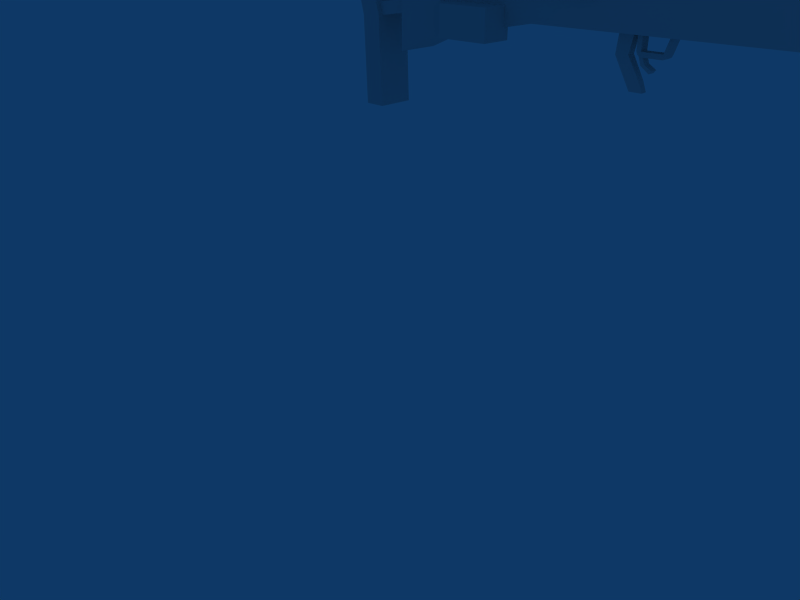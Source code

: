 # Source: SaberCat.blend  (saved by Blender 2.41.0; exported with 4.5.12 LTS)
import bpy
from mathutils import Matrix  # noqa: F401  (used for matrix-valued properties, if any)

bpy.ops.wm.read_factory_settings(use_empty=True)
scene = bpy.context.scene
scene.name = 'Scene'

# ---- collections
col_collection_1 = bpy.data.collections.new('Collection 1'); scene.collection.children.link(col_collection_1)

# ---- world
world_world = bpy.data.worlds.new('World'); scene.world = world_world
world_world.color = (0.05656, 0.2208, 0.4)
world_world.use_sun_shadow = False
world_world.sun_shadow_jitter_overblur = 0.0
world_world.cycles.sampling_method = 'MANUAL'
world_world.cycles.sample_map_resolution = 256

# ---- cameras
cam_camera = bpy.data.cameras.new('Camera')
cam_camera.passepartout_alpha = 0.2
cam_camera.clip_end = 100.0
cam_camera.lens = 35.0
cam_camera.ortho_scale = 7.314
cam_camera.show_passepartout = False
cam_camera.show_safe_areas = True
cam_camera.dof.focus_distance = 0.0
cam_camera.dof.aperture_fstop = 128.0

# ---- lights
light_spot = bpy.data.lights.new('Spot', 'POINT')
light_spot.transmission_factor = 0.0
light_spot.cutoff_distance = 30.0
light_spot.energy = 100.0
light_spot.shadow_buffer_clip_start = 1.001
light_spot.shadow_soft_size = 1.0
light_spot.shadow_maximum_resolution = 0.006
light_spot.use_absolute_resolution = True
light_spot.cycles.use_multiple_importance_sampling = False

# ---- meshes
me_cube_012 = bpy.data.meshes.new('Cube.012')
me_cube_012.from_pydata([(0.1476, 0.4637, -1.0), (0.1476, -0.4637, -1.0), (-0.1476, -0.4637, -1.0), (-0.1476, 0.4637, -1.0), (0.1476, 0.4637, 1.0), (0.1476, -0.4637, 1.0), (-0.1476, -0.4637, 1.0), (-0.1476, 0.4637, 1.0)], [], [(0, 1, 2, 3), (4, 7, 6, 5), (0, 4, 5, 1), (1, 5, 6, 2), (2, 6, 7, 3), (4, 0, 3, 7)])
me_cube_012.use_remesh_preserve_volume = False
me_cube_012.use_remesh_preserve_attributes = False
me_cube_012.use_mirror_vertex_groups = False
me_cube_012.update()
me_cube_011 = bpy.data.meshes.new('Cube.011')
me_cube_011.from_pydata([(-0.03244, 0.3295, -0.1472), (-0.03244, -0.0121, -0.1472), (-0.1632, -0.0121, -0.1472), (-0.1632, 0.3295, -0.1472), (-0.03244, 0.3295, 0.1472), (-0.03244, -0.0121, 0.1472), (-0.1632, -0.0121, 0.1472), (-0.1632, 0.3295, 0.1472), (0.0505, -0.3295, 0.1472), (0.1632, -0.2632, 0.1472), (0.0505, -0.3295, -0.1472), (0.1632, -0.2632, -0.1472)], [], [(0, 1, 2, 3), (4, 7, 6, 5), (0, 4, 5, 1), (2, 6, 7, 3), (4, 0, 3, 7), (6, 2, 10, 8), (1, 5, 9, 11), (5, 6, 8, 9), (2, 1, 11, 10), (11, 9, 8, 10)])
me_cube_011.use_remesh_preserve_volume = False
me_cube_011.use_remesh_preserve_attributes = False
me_cube_011.use_mirror_vertex_groups = False
me_cube_011.update()
me_cylinder_003 = bpy.data.meshes.new('Cylinder.003')
me_cylinder_003.from_pydata([(-1.864, 0.2965, -0.1712), (-1.864, 0.3858, -0.2082), (-1.864, 0.4752, -0.1712), (-1.864, 0.5122, -0.0818), (-1.864, 0.4752, 0.007557), (-1.864, 0.3858, 0.04457), (-1.864, 0.2965, 0.007557), (-1.864, 0.2595, -0.0818), (-2.813, 0.1463, -0.08935), (-2.813, 0.2357, -0.1264), (-2.813, 0.3251, -0.08935), (-2.813, 0.3621, 8.023e-06), (-2.813, 0.3251, 0.08936), (-2.813, 0.2357, 0.1264), (-2.813, 0.1463, 0.08936), (-2.813, 0.1093, 7.836e-06), (-2.813, 0.2357, 8.011e-06), (-0.75, -0.1147, -0.2788), (-0.75, -0.07772, -0.1894), (-0.75, 0.01163, -0.1524), (-0.75, 0.101, -0.1894), (-0.75, 0.138, -0.2788), (-0.75, 0.101, -0.3681), (-0.75, 0.01163, -0.4051), (-0.75, -0.07772, -0.3681), (-0.03894, -0.07772, -0.08935), (-0.03894, 0.01163, -0.1264), (-0.03894, 0.101, -0.08935), (-0.03894, 0.138, 1.899e-06), (-0.03894, 0.101, 0.08936), (-0.03894, 0.01163, 0.1264), (-0.03894, -0.07772, 0.08936), (-0.03894, -0.1147, 1.907e-06), (0.389, -0.1595, 0.1934), (0.389, -0.1225, 0.2827), (0.389, -0.03316, 0.3198), (0.389, 0.0562, 0.2827), (0.389, 0.09321, 0.1934), (0.389, 0.0562, 0.104), (0.389, -0.03316, 0.06703), (0.389, -0.1225, 0.104), (1.541, -0.1178, 0.142), (1.541, -0.0284, 0.105), (1.541, 0.06095, 0.142), (1.541, 0.09796, 0.2314), (1.541, 0.06095, 0.3207), (1.541, -0.0284, 0.3577), (1.541, -0.1178, 0.3207), (1.541, -0.1548, 0.2314), (2.157, -0.1092, -5.846e-06), (2.157, -0.07223, 0.08935), (2.157, 0.01712, 0.1264), (2.157, 0.1065, 0.08935), (2.157, 0.1435, -5.854e-06), (2.157, 0.1065, -0.08936), (2.157, 0.01712, -0.1264), (2.157, -0.07223, -0.08936), (2.813, -0.07223, -0.08936), (2.813, 0.01713, -0.1264), (2.813, 0.1065, -0.08936), (2.813, 0.1435, -7.966e-06), (2.813, 0.1065, 0.08935), (2.813, 0.01713, 0.1264), (2.813, -0.07223, 0.08935), (2.813, -0.1092, -7.958e-06), (2.813, 0.01713, -7.986e-06)], [], [(16, 9, 8), (16, 10, 9), (16, 11, 10), (16, 12, 11), (16, 13, 12), (16, 14, 13), (16, 15, 14), (16, 8, 15), (0, 8, 9, 1), (1, 9, 10, 2), (2, 10, 11, 3), (3, 11, 12, 4), (4, 12, 13, 5), (5, 13, 14, 6), (6, 14, 15, 7), (8, 0, 7, 15), (7, 0, 24, 17), (6, 7, 17, 18), (5, 6, 18, 19), (4, 5, 19, 20), (3, 4, 20, 21), (2, 3, 21, 22), (1, 2, 22, 23), (0, 1, 23, 24), (24, 23, 26, 25), (23, 22, 27, 26), (22, 21, 28, 27), (21, 20, 29, 28), (20, 19, 30, 29), (19, 18, 31, 30), (18, 17, 32, 31), (17, 24, 25, 32), (32, 25, 40, 33), (31, 32, 33, 34), (30, 31, 34, 35), (29, 30, 35, 36), (28, 29, 36, 37), (27, 28, 37, 38), (26, 27, 38, 39), (25, 26, 39, 40), (40, 39, 42, 41), (39, 38, 43, 42), (38, 37, 44, 43), (37, 36, 45, 44), (36, 35, 46, 45), (35, 34, 47, 46), (34, 33, 48, 47), (33, 40, 41, 48), (48, 41, 56, 49), (47, 48, 49, 50), (46, 47, 50, 51), (45, 46, 51, 52), (44, 45, 52, 53), (43, 44, 53, 54), (42, 43, 54, 55), (41, 42, 55, 56), (56, 55, 58, 57), (55, 54, 59, 58), (54, 53, 60, 59), (53, 52, 61, 60), (52, 51, 62, 61), (51, 50, 63, 62), (50, 49, 64, 63), (49, 56, 57, 64), (65, 57, 58), (65, 58, 59), (65, 59, 60), (65, 60, 61), (65, 61, 62), (65, 62, 63), (65, 63, 64), (64, 57, 65)])
me_cylinder_003.use_remesh_preserve_volume = False
me_cylinder_003.use_remesh_preserve_attributes = False
me_cylinder_003.use_mirror_vertex_groups = False
me_cylinder_003.update()
me_cube_010 = bpy.data.meshes.new('Cube.010')
me_cube_010.from_pydata([(0.9891, 0.2774, -0.07116), (0.8121, -0.2774, -0.07116), (-0.9891, -0.2737, -0.07116), (0.9891, 0.2774, 0.07116), (0.8121, -0.2774, 0.07116), (-0.9891, -0.2737, 0.07116)], [], [(0, 1, 2), (3, 5, 4), (0, 3, 4, 1), (1, 4, 5, 2), (3, 0, 2, 5)])
me_cube_010.use_remesh_preserve_volume = False
me_cube_010.use_remesh_preserve_attributes = False
me_cube_010.use_mirror_vertex_groups = False
me_cube_010.update()
me_cylinder_002 = bpy.data.meshes.new('Cylinder.002')
me_cylinder_002.from_pydata([(6.293, 0.9801, 0.5244), (6.293, 0.8615, 0.7264), (6.293, 0.662, 0.7417), (6.293, 0.4328, 0.5965), (6.293, 0.225, 0.3889), (6.293, 0.1072, 0.1871), (6.293, 0.0713, 3.84e-07), (6.293, 0.1072, -0.1871), (6.293, 0.225, -0.3889), (6.293, 0.4328, -0.5965), (6.293, 0.662, -0.7417), (6.293, 0.8615, -0.7264), (6.293, 0.9801, -0.5244), (6.293, 1.009, -0.2471), (6.293, 1.015, 7.164e-07), (6.293, 1.009, 0.2471), (-6.293, 0.9801, 0.5244), (-6.293, 0.8615, 0.7264), (-6.293, 0.662, 0.7417), (-6.293, 0.4328, 0.5965), (-6.293, 0.225, 0.3889), (-6.293, 0.1072, 0.1871), (-6.293, 0.0713, -6.273e-07), (-6.293, 0.1072, -0.1871), (-6.293, 0.225, -0.3889), (-6.293, 0.4328, -0.5965), (-6.293, 0.662, -0.7417), (-6.293, 0.8615, -0.7264), (-6.293, 0.9801, -0.5244), (-6.293, 1.009, -0.2471), (-6.293, 1.015, 2.09e-06), (-6.293, 1.009, 0.2471), (6.293, 0.5435, 3.126e-07), (-6.293, 0.5435, 2.768e-07), (5.789, 0.8214, 0.8748), (5.213, 0.7744, 1.099), (2.81, 0.6893, 1.269), (-2.81, 0.6893, 1.269), (-5.213, 0.7744, 1.099), (-5.789, 0.8214, 0.8748), (5.789, 0.9642, 0.6316), (5.213, 0.9538, 0.7934), (2.81, 0.9458, 1.135), (-2.81, 0.9458, 1.135), (-5.213, 0.9538, 0.7934), (-5.789, 0.9642, 0.6316), (5.789, 0.5812, 0.8932), (5.213, 0.4726, 1.122), (2.81, 0.2576, 1.296), (-2.81, 0.2576, 1.296), (-5.213, 0.4726, 1.122), (-5.789, 0.5812, 0.8932), (5.789, 0.3051, 0.7184), (5.213, 0.1258, 0.9024), (2.522, -0.2384, 1.018), (-2.522, -0.2384, 1.018), (-5.213, 0.1258, 0.9024), (-5.789, 0.3051, 0.7184), (5.789, 0.05483, 0.4684), (5.213, -0.1886, 0.5884), (1.986, -0.688, 0.5948), (-1.986, -0.688, 0.5948), (-5.213, -0.1886, 0.5884), (-5.789, 0.05483, 0.4684), (5.789, -0.08704, 0.2253), (5.213, -0.3668, 0.283), (1.36, -0.8923, 0.1959), (-1.36, -0.8923, 0.1959), (-5.213, -0.3668, 0.283), (-5.789, -0.08704, 0.2253), (5.789, -0.1303, 1.836e-07), (5.213, -0.4211, -1.184e-07), (2.81, -0.9295, -6.932e-07), (-2.81, -0.9295, -1.006e-06), (-5.213, -0.4211, -7.741e-07), (-5.789, -0.1303, -6.864e-07), (5.789, -0.08704, -0.2253), (5.213, -0.3668, -0.283), (1.36, -0.8923, -0.1959), (-1.36, -0.8923, -0.1959), (-5.213, -0.3668, -0.283), (-5.789, -0.08704, -0.2253), (5.789, 0.05483, -0.4684), (5.213, -0.1886, -0.5884), (1.986, -0.688, -0.5948), (-1.986, -0.688, -0.5948), (-5.213, -0.1885, -0.5884), (-5.789, 0.05483, -0.4684), (5.789, 0.3051, -0.7184), (5.213, 0.1258, -0.9024), (2.522, -0.2384, -1.018), (-2.522, -0.2384, -1.018), (-5.213, 0.1258, -0.9024), (-5.789, 0.3051, -0.7184), (5.789, 0.5812, -0.8932), (5.213, 0.4726, -1.122), (2.81, 0.2576, -1.296), (-2.81, 0.2576, -1.296), (-5.213, 0.4726, -1.122), (-5.789, 0.5812, -0.8932), (5.789, 0.8214, -0.8748), (5.213, 0.7744, -1.099), (2.81, 0.6893, -1.269), (-2.81, 0.6893, -1.269), (-5.213, 0.7744, -1.099), (-5.789, 0.8214, -0.8748), (5.789, 0.9642, -0.6316), (5.213, 0.9538, -0.7934), (2.81, 0.9458, -1.135), (-2.81, 0.9458, -1.135), (-5.213, 0.9538, -0.7934), (-5.789, 0.9642, -0.6316), (5.789, 0.9988, -0.2976), (5.213, 0.9972, -0.3738), (2.81, 1.008, -0.5346), (-2.81, 1.008, -0.5346), (-5.213, 0.9972, -0.3738), (-5.789, 0.9988, -0.2976), (5.789, 1.006, 9.942e-07), (5.213, 1.006, 1.415e-06), (2.81, 1.021, 2.231e-06), (-2.81, 1.021, 2.655e-06), (-5.213, 1.006, 2.306e-06), (-5.789, 1.006, 2.176e-06), (5.789, 0.9988, 0.2976), (5.213, 0.9972, 0.3738), (2.81, 1.008, 0.5346), (-2.81, 1.008, 0.5346), (-5.213, 0.9972, 0.3738), (-5.789, 0.9988, 0.2976)], [], [(32, 0, 1), (33, 17, 16), (32, 1, 2), (33, 18, 17), (32, 2, 3), (33, 19, 18), (32, 3, 4), (33, 20, 19), (32, 4, 5), (33, 21, 20), (32, 5, 6), (33, 22, 21), (32, 6, 7), (33, 23, 22), (32, 7, 8), (33, 24, 23), (32, 8, 9), (33, 25, 24), (32, 9, 10), (33, 26, 25), (32, 10, 11), (33, 27, 26), (32, 11, 12), (33, 28, 27), (32, 12, 13), (33, 29, 28), (32, 13, 14), (33, 30, 29), (32, 14, 15), (33, 31, 30), (15, 0, 32), (33, 16, 31), (0, 40, 34, 1), (40, 41, 35, 34), (41, 42, 36, 35), (42, 43, 37, 36), (43, 44, 38, 37), (44, 45, 39, 38), (45, 16, 17, 39), (1, 34, 46, 2), (34, 35, 47, 46), (35, 36, 48, 47), (36, 37, 49, 48), (37, 38, 50, 49), (38, 39, 51, 50), (39, 17, 18, 51), (2, 46, 52, 3), (46, 47, 53, 52), (47, 48, 54, 53), (48, 49, 55, 54), (49, 50, 56, 55), (50, 51, 57, 56), (51, 18, 19, 57), (3, 52, 58, 4), (52, 53, 59, 58), (53, 54, 60, 59), (54, 55, 61, 60), (55, 56, 62, 61), (56, 57, 63, 62), (57, 19, 20, 63), (4, 58, 64, 5), (58, 59, 65, 64), (59, 60, 66, 65), (60, 61, 67, 66), (61, 62, 68, 67), (62, 63, 69, 68), (63, 20, 21, 69), (5, 64, 70, 6), (64, 65, 71, 70), (65, 66, 72, 71), (66, 67, 73, 72), (67, 68, 74, 73), (68, 69, 75, 74), (69, 21, 22, 75), (6, 70, 76, 7), (70, 71, 77, 76), (71, 72, 78, 77), (72, 73, 79, 78), (73, 74, 80, 79), (74, 75, 81, 80), (75, 22, 23, 81), (7, 76, 82, 8), (76, 77, 83, 82), (77, 78, 84, 83), (78, 79, 85, 84), (79, 80, 86, 85), (80, 81, 87, 86), (81, 23, 24, 87), (8, 82, 88, 9), (82, 83, 89, 88), (83, 84, 90, 89), (84, 85, 91, 90), (85, 86, 92, 91), (86, 87, 93, 92), (87, 24, 25, 93), (9, 88, 94, 10), (88, 89, 95, 94), (89, 90, 96, 95), (90, 91, 97, 96), (91, 92, 98, 97), (92, 93, 99, 98), (93, 25, 26, 99), (10, 94, 100, 11), (94, 95, 101, 100), (95, 96, 102, 101), (96, 97, 103, 102), (97, 98, 104, 103), (98, 99, 105, 104), (99, 26, 27, 105), (11, 100, 106, 12), (100, 101, 107, 106), (101, 102, 108, 107), (102, 103, 109, 108), (103, 104, 110, 109), (104, 105, 111, 110), (105, 27, 28, 111), (12, 106, 112, 13), (106, 107, 113, 112), (107, 108, 114, 113), (108, 109, 115, 114), (109, 110, 116, 115), (110, 111, 117, 116), (111, 28, 29, 117), (13, 112, 118, 14), (112, 113, 119, 118), (113, 114, 120, 119), (114, 115, 121, 120), (115, 116, 122, 121), (116, 117, 123, 122), (117, 29, 30, 123), (14, 118, 124, 15), (118, 119, 125, 124), (119, 120, 126, 125), (120, 121, 127, 126), (121, 122, 128, 127), (122, 123, 129, 128), (123, 30, 31, 129), (16, 45, 129, 31), (45, 44, 128, 129), (44, 43, 127, 128), (43, 42, 126, 127), (42, 41, 125, 126), (41, 40, 124, 125), (40, 0, 15, 124)])
me_cylinder_002.use_remesh_preserve_volume = False
me_cylinder_002.use_remesh_preserve_attributes = False
me_cylinder_002.use_mirror_vertex_groups = False
me_cylinder_002.update()
me_cylinder_001 = bpy.data.meshes.new('Cylinder.001')
me_cylinder_001.from_pydata([(11.0, 0.1144, 0.1144), (11.0, 0.06189, 0.1494), (11.0, 1.476e-07, 0.1617), (11.0, -0.06189, 0.1494), (11.0, -0.1144, 0.1144), (11.0, -0.1494, 0.06189), (11.0, -0.1617, -2.425e-08), (11.0, -0.1494, -0.06189), (11.0, -0.1144, -0.1144), (11.0, -0.06189, -0.1494), (11.0, 1.81e-07, -0.1617), (11.0, 0.06189, -0.1494), (11.0, 0.1144, -0.1144), (11.0, 0.1494, -0.06189), (11.0, 0.1617, 8.115e-08), (11.0, 0.1494, 0.06189), (-1.0, 0.1144, 0.1144), (-1.0, 0.06189, 0.1494), (-1.0, -4.638e-08, 0.1617), (-1.0, -0.06189, 0.1494), (-1.0, -0.1144, 0.1144), (-1.0, -0.1494, 0.06189), (-1.0, -0.1617, -3.71e-07), (-1.0, -0.1494, -0.06189), (-1.0, -0.1144, -0.1144), (-1.0, -0.06189, -0.1494), (-1.0, 6.027e-07, -0.1617), (-1.0, 0.06189, -0.1494), (-1.0, 0.1144, -0.1144), (-1.0, 0.1494, -0.06189), (-1.0, 0.1617, 4.85e-07), (-1.0, 0.1494, 0.06189), (11.0, 1.669e-07, -3.646e-08), (-1.0, 1.747e-07, -4.646e-08)], [], [(32, 0, 1), (33, 17, 16), (32, 1, 2), (33, 18, 17), (32, 2, 3), (33, 19, 18), (32, 3, 4), (33, 20, 19), (32, 4, 5), (33, 21, 20), (32, 5, 6), (33, 22, 21), (32, 6, 7), (33, 23, 22), (32, 7, 8), (33, 24, 23), (32, 8, 9), (33, 25, 24), (32, 9, 10), (33, 26, 25), (32, 10, 11), (33, 27, 26), (32, 11, 12), (33, 28, 27), (32, 12, 13), (33, 29, 28), (32, 13, 14), (33, 30, 29), (32, 14, 15), (33, 31, 30), (15, 0, 32), (33, 16, 31), (0, 16, 17, 1), (1, 17, 18, 2), (2, 18, 19, 3), (3, 19, 20, 4), (4, 20, 21, 5), (5, 21, 22, 6), (6, 22, 23, 7), (7, 23, 24, 8), (8, 24, 25, 9), (9, 25, 26, 10), (10, 26, 27, 11), (11, 27, 28, 12), (12, 28, 29, 13), (13, 29, 30, 14), (14, 30, 31, 15), (16, 0, 15, 31)])
me_cylinder_001.use_remesh_preserve_volume = False
me_cylinder_001.use_remesh_preserve_attributes = False
me_cylinder_001.use_mirror_vertex_groups = False
me_cylinder_001.update()
me_cylinder = bpy.data.meshes.new('Cylinder')
me_cylinder.from_pydata([(2.764, 0.6328, 0.8108), (2.764, -0.04222, 0.6783), (2.764, -0.7172, 0.4553), (2.764, -0.7205, -1.363e-06), (2.764, -0.7172, -0.4553), (2.764, -0.04222, -0.6783), (2.764, 0.6328, -0.8108), (2.764, 0.6361, -9.209e-07), (-6.182, 0.4374, 0.4796), (-6.182, 0.2173, 0.6267), (-6.182, -0.04222, 0.6783), (-6.182, -0.3018, 0.6267), (-6.182, -0.5218, 0.4796), (-6.182, -0.6689, 0.2596), (-6.182, -0.7205, -2.817e-06), (-6.182, -0.6689, -0.2596), (-6.182, -0.5218, -0.4796), (-6.182, -0.3018, -0.6267), (-6.182, -0.04222, -0.6783), (-6.182, 0.2173, -0.6267), (-6.182, 0.4374, -0.4796), (-6.182, 0.5844, -0.2596), (-6.182, 0.6361, 7.729e-07), (-6.182, 0.5844, 0.2596), (-6.182, -0.04222, -1.456e-06), (6.802, 0.6361, -9.209e-07), (6.802, 0.6328, -0.8696), (6.566, -0.04222, -0.6783), (6.33, -0.7172, -0.4553), (6.33, -0.7205, -1.363e-06), (6.33, -0.7172, 0.4553), (6.566, -0.04222, 0.6783), (6.802, 0.6328, 0.8696), (6.571, 0.5693, 0.7879), (6.357, -0.04222, 0.6145), (6.143, -0.6538, 0.4125), (6.143, -0.6568, -1.355e-06), (6.143, -0.6538, -0.4125), (6.357, -0.04222, -0.6145), (6.571, 0.5693, -0.7879), (6.571, 0.5723, -9.548e-07), (2.948, -0.04222, -1.395e-06), (3.148, 0.5328, -9.765e-07), (3.148, 0.53, -0.7372), (2.948, -0.04222, -0.575), (2.748, -0.6144, -0.386), (2.748, -0.6172, -1.351e-06), (2.748, -0.6144, 0.386), (2.948, -0.04222, 0.575), (3.148, 0.53, 0.7372), (6.116, -0.7363, -1.365e-06), (6.116, -0.7329, 0.4659), (6.338, -0.04222, -0.6941), (6.116, -0.7329, -0.4659), (6.56, 0.6518, -9.124e-07), (6.56, 0.6485, -0.8862), (6.338, -0.04222, 0.6941), (6.56, 0.6484, 0.8862)], [], [(24, 9, 8), (24, 10, 9), (24, 11, 10), (24, 12, 11), (24, 13, 12), (24, 14, 13), (24, 15, 14), (24, 16, 15), (24, 17, 16), (24, 18, 17), (24, 19, 18), (24, 20, 19), (24, 21, 20), (24, 22, 21), (24, 23, 22), (24, 8, 23), (0, 8, 9), (0, 9, 10, 1), (1, 10, 11, 2), (2, 11, 12), (2, 12, 13), (2, 13, 14, 3), (3, 14, 15, 4), (4, 15, 16), (4, 16, 17), (4, 17, 18, 5), (5, 18, 19, 6), (6, 19, 20), (6, 20, 21), (6, 21, 22, 7), (23, 0, 7, 22), (8, 0, 23), (31, 30, 35, 34), (29, 28, 37, 36), (27, 26, 39, 38), (25, 32, 33, 40), (32, 31, 34, 33), (26, 25, 40, 39), (28, 27, 38, 37), (30, 29, 36, 35), (35, 36, 46, 47), (37, 38, 44, 45), (39, 40, 42, 43), (33, 34, 48, 49), (40, 33, 49, 42), (38, 39, 43, 44), (36, 37, 45, 46), (34, 35, 47, 48), (41, 49, 48), (41, 48, 47), (41, 47, 46), (41, 46, 45), (41, 45, 44), (41, 44, 43), (41, 43, 42), (41, 42, 49), (3, 50, 51, 2), (50, 29, 30, 51), (5, 52, 53, 4), (52, 27, 28, 53), (7, 54, 55, 6), (54, 25, 26, 55), (57, 0, 1, 56), (56, 31, 32, 57), (0, 57, 54, 7), (57, 32, 25, 54), (6, 55, 52, 5), (55, 26, 27, 52), (4, 53, 50, 3), (53, 28, 29, 50), (2, 51, 56, 1), (51, 30, 31, 56)])
me_cylinder.use_remesh_preserve_volume = False
me_cylinder.use_remesh_preserve_attributes = False
me_cylinder.use_mirror_vertex_groups = False
me_cylinder.update()
me_cube_009 = bpy.data.meshes.new('Cube.009')
me_cube_009.from_pydata([(0.0344, 1.0, -1.0), (0.0344, -0.9016, -1.0), (-0.1985, -0.7703, -1.0), (-0.3297, 1.0, -1.0), (0.0344, 1.0, 1.0), (0.0344, -0.9016, 1.0), (-0.1985, -0.7703, 1.0), (-0.3297, 1.0, 1.0), (0.0344, -0.5251, -1.0), (-0.3297, -0.5251, -1.0), (0.0344, -0.5251, 1.0), (-0.3297, -0.5251, 1.0), (2.069, -0.5251, 1.0), (2.069, -0.5251, -1.0), (1.954, -0.7867, 1.0), (1.954, -0.7867, -1.0), (1.741, -0.5251, 1.0), (1.741, -0.5251, -1.0), (1.741, -0.9016, 1.0), (1.741, -0.9016, -1.0), (2.25, 1.017, -1.0), (2.25, 1.017, 1.0), (2.578, 1.017, -1.0), (2.578, 1.017, 1.0)], [], [(1, 5, 6, 2), (4, 0, 3, 7), (2, 9, 8, 1), (0, 8, 9, 3), (7, 11, 10, 4), (11, 6, 5, 10), (8, 0, 4, 10), (6, 11, 9, 2), (11, 7, 3, 9), (12, 14, 15, 13), (10, 16, 17, 8), (5, 18, 16, 10), (18, 14, 12, 16), (8, 17, 19, 1), (17, 13, 15, 19), (1, 19, 18, 5), (19, 15, 14, 18), (17, 16, 21, 20), (13, 17, 20, 22), (16, 12, 23, 21), (12, 13, 22, 23), (21, 23, 22, 20)])
me_cube_009.use_remesh_preserve_volume = False
me_cube_009.use_remesh_preserve_attributes = False
me_cube_009.use_mirror_vertex_groups = False
me_cube_009.update()
me_cube_008 = bpy.data.meshes.new('Cube.008')
me_cube_008.from_pydata([(0.7814, 0.3355, -1.0), (1.0, -1.0, -1.0), (-1.0, -1.0, -1.0), (-1.219, 0.3355, -1.0), (0.7814, 0.3355, 1.0), (1.0, -1.0, 1.0), (-1.0, -1.0, 1.0), (-1.219, 0.3355, 1.0), (-1.874, 0.7416, 1.0), (0.1257, 0.7416, 1.0), (-1.874, 0.7416, -1.0), (0.1257, 0.7416, -1.0), (-0.4208, 1.111, -1.0), (-2.421, 1.111, -1.0), (-0.4208, 1.111, 1.0), (-2.421, 1.111, 1.0)], [], [(0, 1, 2, 3), (4, 7, 6, 5), (0, 4, 5, 1), (1, 5, 6, 2), (2, 6, 7, 3), (3, 7, 8, 10), (4, 0, 11, 9), (7, 4, 9, 8), (0, 3, 10, 11), (11, 10, 13, 12), (8, 9, 14, 15), (9, 11, 12, 14), (10, 8, 15, 13), (14, 12, 13, 15)])
me_cube_008.use_remesh_preserve_volume = False
me_cube_008.use_remesh_preserve_attributes = False
me_cube_008.use_mirror_vertex_groups = False
me_cube_008.update()
me_cube_007 = bpy.data.meshes.new('Cube.007')
me_cube_007.from_pydata([(1.0, 1.0, -0.6283), (1.0, -1.0, -0.6283), (-0.7554, -1.953, -0.6283), (-0.7554, 0.04734, -0.6283), (1.0, 1.0, 0.6283), (1.0, -1.0, 0.6283), (-0.7554, -1.953, 0.6283), (-0.7554, 0.04734, 0.6283)], [], [(0, 1, 2, 3), (4, 7, 6, 5), (0, 4, 5, 1), (1, 5, 6, 2), (2, 6, 7, 3), (4, 0, 3, 7)])
me_cube_007.use_remesh_preserve_volume = False
me_cube_007.use_remesh_preserve_attributes = False
me_cube_007.use_mirror_vertex_groups = False
me_cube_007.update()
me_cube_006 = bpy.data.meshes.new('Cube.006')
me_cube_006.from_pydata([(1.0, 1.0, -1.0), (1.069, -0.06067, -1.0), (-1.155, -0.9183, -1.0), (-0.707, 0.4691, -1.0), (1.0, 1.0, 1.0), (1.069, -0.06067, 1.0), (-1.155, -0.9183, 1.0), (-0.707, 0.4691, 1.0)], [], [(0, 1, 2, 3), (4, 7, 6, 5), (0, 4, 5, 1), (1, 5, 6, 2), (2, 6, 7, 3), (4, 0, 3, 7)])
me_cube_006.use_remesh_preserve_volume = False
me_cube_006.use_remesh_preserve_attributes = False
me_cube_006.use_mirror_vertex_groups = False
me_cube_006.update()
me_cube_005 = bpy.data.meshes.new('Cube.005')
me_cube_005.from_pydata([(1.298, 1.142, -1.0), (0.6941, -0.3114, -1.0), (-1.008, -0.3826, -1.0), (-0.7017, 1.142, -1.0), (1.298, 1.142, 1.0), (0.6941, -0.3114, 1.0), (-1.008, -0.3826, 1.0), (-0.7017, 1.142, 1.0), (0.7613, -1.879, 0.8511), (2.337, -1.636, 0.8511), (0.7613, -1.879, -0.8511), (2.337, -1.636, -0.8511), (2.845, -2.254, -0.9149), (1.192, -2.246, -0.7855), (2.892, -2.255, 0.7855), (1.238, -2.247, 0.9149)], [], [(0, 1, 2, 3), (4, 7, 6, 5), (0, 4, 5, 1), (2, 6, 7, 3), (4, 0, 3, 7), (6, 2, 10, 8), (1, 5, 9, 11), (5, 6, 8, 9), (2, 1, 11, 10), (10, 11, 12, 13), (9, 8, 15, 14), (11, 9, 14, 12), (8, 10, 13, 15), (12, 14, 15, 13)])
me_cube_005.use_remesh_preserve_volume = False
me_cube_005.use_remesh_preserve_attributes = False
me_cube_005.use_mirror_vertex_groups = False
me_cube_005.update()
me_cube_004 = bpy.data.meshes.new('Cube.004')
me_cube_004.from_pydata([(1.0, 1.0, -0.6013), (1.0, -1.0, -0.6013), (-1.0, -1.0, -0.6013), (-1.0, 1.0, -0.6013), (1.0, 1.0, 0.6013), (1.0, -1.0, 0.6013), (-0.3098, -1.0, 0.6013), (-0.3098, 1.0, 0.6013)], [], [(0, 1, 2, 3), (4, 7, 6, 5), (0, 4, 5, 1), (1, 5, 6, 2), (2, 6, 7, 3), (4, 0, 3, 7)])
me_cube_004.use_remesh_preserve_volume = False
me_cube_004.use_remesh_preserve_attributes = False
me_cube_004.use_mirror_vertex_groups = False
me_cube_004.update()
me_cube_003 = bpy.data.meshes.new('Cube.003')
me_cube_003.from_pydata([(1.0, 1.0, -1.0), (1.44, -1.0, -1.438), (-2.526, -1.0, -1.438), (-1.0, 1.0, -1.0), (1.0, 1.0, 1.0), (1.44, -1.0, 1.438), (-2.526, -1.0, 1.438), (-1.0, 1.0, 1.0)], [], [(0, 1, 2, 3), (4, 7, 6, 5), (0, 4, 5, 1), (1, 5, 6, 2), (2, 6, 7, 3), (4, 0, 3, 7)])
me_cube_003.use_remesh_preserve_volume = False
me_cube_003.use_remesh_preserve_attributes = False
me_cube_003.use_mirror_vertex_groups = False
me_cube_003.update()
me_cube_002 = bpy.data.meshes.new('Cube.002')
me_cube_002.from_pydata([(1.0, 1.0, -1.0), (1.0, -1.0, -1.0), (-1.0, -1.0, -1.0), (-1.0, 1.0, -1.0), (1.0, 1.0, 1.0), (1.0, -1.0, 1.0), (-1.0, -1.0, 1.0), (-1.0, 1.0, 1.0)], [], [(0, 1, 2, 3), (4, 7, 6, 5), (0, 4, 5, 1), (1, 5, 6, 2), (2, 6, 7, 3), (4, 0, 3, 7)])
me_cube_002.use_remesh_preserve_volume = False
me_cube_002.use_remesh_preserve_attributes = False
me_cube_002.use_mirror_vertex_groups = False
me_cube_002.update()
me_cube_001 = bpy.data.meshes.new('Cube.001')
me_cube_001.from_pydata([(3.081, 2.04, -0.8783), (3.081, -0.521, -0.8783), (-6.093, -0.521, -0.8783), (-6.093, 2.04, -0.8783), (3.081, 2.04, 0.8783), (3.081, -0.521, 0.8783), (-6.093, -0.521, 0.8783), (-6.093, 2.04, 0.8783), (-10.8, 1.158, 0.8783), (-10.8, -1.403, 0.8783), (-10.8, 1.158, -0.8783), (-10.8, -1.403, -0.8783), (-12.32, -2.04, -0.8783), (-12.32, 0.521, -0.8783), (-12.32, -2.04, 0.8783), (-12.32, 0.521, 0.8783)], [], [(0, 1, 2, 3), (4, 7, 6, 5), (0, 4, 5, 1), (1, 5, 6, 2), (4, 0, 3, 7), (7, 3, 10, 8), (2, 6, 9, 11), (6, 7, 8, 9), (3, 2, 11, 10), (10, 11, 12, 13), (9, 8, 15, 14), (11, 9, 14, 12), (8, 10, 13, 15), (12, 14, 15, 13)])
me_cube_001.use_remesh_preserve_volume = False
me_cube_001.use_remesh_preserve_attributes = False
me_cube_001.use_mirror_vertex_groups = False
me_cube_001.update()

# ---- objects
ob_cube_011 = bpy.data.objects.new('Cube.011', me_cube_012)
ob_cube_010 = bpy.data.objects.new('Cube.010', me_cube_011)
ob_cylinder_003 = bpy.data.objects.new('Cylinder.003', me_cylinder_003)
ob_cube_009 = bpy.data.objects.new('Cube.009', me_cube_010)
ob_cylinder_002 = bpy.data.objects.new('Cylinder.002', me_cylinder_002)
ob_cylinder_001 = bpy.data.objects.new('Cylinder.001', me_cylinder_001)
ob_cylinder = bpy.data.objects.new('Cylinder', me_cylinder)
ob_cube_008 = bpy.data.objects.new('Cube.008', me_cube_009)
ob_cube_007 = bpy.data.objects.new('Cube.007', me_cube_008)
ob_cube_006 = bpy.data.objects.new('Cube.006', me_cube_007)
ob_cube_005 = bpy.data.objects.new('Cube.005', me_cube_006)
ob_cube_004 = bpy.data.objects.new('Cube.004', me_cube_005)
ob_cube_003 = bpy.data.objects.new('Cube.003', me_cube_004)
ob_cube_002 = bpy.data.objects.new('Cube.002', me_cube_003)
ob_cube_001 = bpy.data.objects.new('Cube.001', me_cube_002)
ob_cube = bpy.data.objects.new('Cube', me_cube_001)
ob_lamp = bpy.data.objects.new('Lamp', light_spot)
ob_camera = bpy.data.objects.new('Camera', cam_camera)

# ---- transforms, parenting, visibility, modifiers, constraints
ob_cube_011.location = (-7.12, 14.85, 7.861)
ob_cube_011.rotation_euler = (1.571, -0.0, -0.0)
ob_cube_011.scale = (0.4003, 0.5206, 0.1516)
ob_cube_011.lock_rotations_4d = False
ob_cube_011.empty_display_type = 'ARROWS'
ob_cube_011.color = (0.0, 0.0, 0.0, 1.0)
ob_cube_011.lineart.crease_threshold = 0.0
ob_cube_010.location = (-5.34, 16.03, 5.573)
ob_cube_010.rotation_euler = (1.571, -0.3546, 1.267e-08)
ob_cube_010.lock_rotations_4d = False
ob_cube_010.empty_display_type = 'ARROWS'
ob_cube_010.color = (0.0, 0.0, 0.0, 1.0)
ob_cube_010.lineart.crease_threshold = 0.0
ob_cylinder_003.location = (-6.27, 16.08, 9.179)
ob_cylinder_003.rotation_euler = (1.571, -0.0, -0.0)
ob_cylinder_003.lock_rotations_4d = False
ob_cylinder_003.empty_display_type = 'ARROWS'
ob_cylinder_003.color = (0.0, 0.0, 0.0, 1.0)
ob_cylinder_003.lineart.crease_threshold = 0.0
ob_cube_009.location = (11.86, 16.02, 9.261)
ob_cube_009.rotation_euler = (1.571, -0.0, -0.0)
ob_cube_009.lock_rotations_4d = False
ob_cube_009.empty_display_type = 'ARROWS'
ob_cube_009.color = (0.0, 0.0, 0.0, 1.0)
ob_cube_009.lineart.crease_threshold = 0.0
ob_cylinder_002.location = (4.316, 16.09, 6.715)
ob_cylinder_002.rotation_euler = (1.571, -0.0, -0.0)
ob_cylinder_002.scale = (0.7694, 0.7813, 0.7813)
ob_cylinder_002.lock_rotations_4d = False
ob_cylinder_002.empty_display_type = 'ARROWS'
ob_cylinder_002.color = (0.0, 0.0, 0.0, 1.0)
ob_cylinder_002.lineart.crease_threshold = 0.0
ob_cylinder_001.location = (0.7567, 16.06, 7.559)
ob_cylinder_001.rotation_euler = (1.571, -0.0, -0.0)
ob_cylinder_001.scale = (1.0, 1.0, 3.934)
ob_cylinder_001.lock_rotations_4d = False
ob_cylinder_001.empty_display_type = 'ARROWS'
ob_cylinder_001.color = (0.0, 0.0, 0.0, 1.0)
ob_cylinder_001.lineart.crease_threshold = 0.0
ob_cylinder.location = (5.957, 16.1, 8.377)
ob_cylinder.rotation_euler = (1.571, -0.0, -0.0)
ob_cylinder.lock_rotations_4d = False
ob_cylinder.empty_display_type = 'ARROWS'
ob_cylinder.color = (0.0, 0.0, 0.0, 1.0)
ob_cylinder.lineart.crease_threshold = 0.0
ob_cube_008.location = (-5.516, 16.02, 6.156)
ob_cube_008.rotation_euler = (1.571, -0.0, -0.0)
ob_cube_008.scale = (0.4447, 0.4447, 0.1809)
ob_cube_008.lock_rotations_4d = False
ob_cube_008.empty_display_type = 'ARROWS'
ob_cube_008.color = (0.0, 0.0, 0.0, 1.0)
ob_cube_008.lineart.crease_threshold = 0.0
ob_cube_007.location = (-17.3, 16.07, 5.272)
ob_cube_007.rotation_euler = (1.571, -0.0, -0.0)
ob_cube_007.scale = (0.4483, 2.655, 0.77)
ob_cube_007.lock_rotations_4d = False
ob_cube_007.empty_display_type = 'ARROWS'
ob_cube_007.color = (0.0, 0.0, 0.0, 1.0)
ob_cube_007.lineart.crease_threshold = 0.0
ob_cube_006.location = (-16.46, 16.12, 6.644)
ob_cube_006.rotation_euler = (1.571, -0.0, -0.0)
ob_cube_006.scale = (1.002, 0.2572, 1.0)
ob_cube_006.lock_rotations_4d = False
ob_cube_006.empty_display_type = 'ARROWS'
ob_cube_006.color = (0.0, 0.0, 0.0, 1.0)
ob_cube_006.lineart.crease_threshold = 0.0
ob_cube_005.location = (-11.48, 16.09, 9.029)
ob_cube_005.rotation_euler = (1.571, -0.0, -0.0)
ob_cube_005.scale = (2.37, 1.0, 0.7201)
ob_cube_005.lock_rotations_4d = False
ob_cube_005.empty_display_type = 'ARROWS'
ob_cube_005.color = (0.0, 0.0, 0.0, 1.0)
ob_cube_005.lineart.crease_threshold = 0.0
ob_cube_004.location = (-6.121, 16.01, 5.967)
ob_cube_004.rotation_euler = (1.571, -0.0, -0.0)
ob_cube_004.scale = (0.2739, 0.5742, 0.1622)
ob_cube_004.lock_rotations_4d = False
ob_cube_004.empty_display_type = 'ARROWS'
ob_cube_004.color = (0.0, 0.0, 0.0, 1.0)
ob_cube_004.lineart.crease_threshold = 0.0
ob_cube_003.location = (-12.06, 14.82, 6.419)
ob_cube_003.rotation_euler = (1.571, -0.0, -0.0)
ob_cube_003.scale = (1.619, 0.5768, 1.0)
ob_cube_003.lock_rotations_4d = False
ob_cube_003.empty_display_type = 'ARROWS'
ob_cube_003.color = (0.0, 0.0, 0.0, 1.0)
ob_cube_003.lineart.crease_threshold = 0.0
ob_cube_002.location = (-2.165, 16.13, 9.216)
ob_cube_002.rotation_euler = (1.571, -0.0, -0.0)
ob_cube_002.scale = (0.9403, 0.296, 0.4601)
ob_cube_002.lock_rotations_4d = False
ob_cube_002.empty_display_type = 'ARROWS'
ob_cube_002.color = (0.0, 0.0, 0.0, 1.0)
ob_cube_002.lineart.crease_threshold = 0.0
ob_cube_001.location = (-8.235, 15.2, 7.86)
ob_cube_001.rotation_euler = (1.571, -0.0, -0.0)
ob_cube_001.scale = (1.39, 0.3317, 0.1341)
ob_cube_001.lock_rotations_4d = False
ob_cube_001.empty_display_type = 'ARROWS'
ob_cube_001.color = (0.0, 0.0, 0.0, 1.0)
ob_cube_001.lineart.crease_threshold = 0.0
ob_cube.location = (-3.211, 16.1, 7.013)
ob_cube.rotation_euler = (1.571, -0.0, -0.0)
ob_cube.lock_rotations_4d = False
ob_cube.empty_display_type = 'ARROWS'
ob_cube.color = (0.0, 0.0, 0.0, 1.0)
ob_cube.lineart.crease_threshold = 0.0
ob_lamp.location = (4.076, 1.005, 10.38)
ob_lamp.rotation_euler = (0.6503, 0.05522, 1.866)
ob_lamp.lock_rotations_4d = False
ob_lamp.empty_display_type = 'ARROWS'
ob_lamp.color = (0.0, 0.0, 0.0, 0.0)
ob_lamp.lineart.crease_threshold = 0.0
ob_camera.location = (7.481, -6.508, 9.822)
ob_camera.rotation_euler = (1.109, 0.01082, 0.8149)
ob_camera.lock_rotations_4d = False
ob_camera.empty_display_type = 'ARROWS'
ob_camera.color = (0.0, 0.0, 0.0, 0.0)
ob_camera.display_type = 'WIRE'
ob_camera.lineart.crease_threshold = 0.0

# ---- collection membership
col_collection_1.objects.link(ob_cube_011)
col_collection_1.objects.link(ob_cube_010)
col_collection_1.objects.link(ob_cylinder_003)
col_collection_1.objects.link(ob_cube_009)
col_collection_1.objects.link(ob_cylinder_002)
col_collection_1.objects.link(ob_cylinder_001)
col_collection_1.objects.link(ob_cylinder)
col_collection_1.objects.link(ob_cube_008)
col_collection_1.objects.link(ob_cube_007)
col_collection_1.objects.link(ob_cube_006)
col_collection_1.objects.link(ob_cube_005)
col_collection_1.objects.link(ob_cube_004)
col_collection_1.objects.link(ob_cube_003)
col_collection_1.objects.link(ob_cube_002)
col_collection_1.objects.link(ob_cube_001)
col_collection_1.objects.link(ob_cube)
col_collection_1.objects.link(ob_lamp)
col_collection_1.objects.link(ob_camera)

# ---- scene / render settings (as saved in the file)
scene.camera = ob_camera
scene.frame_start = 1; scene.frame_end = 250; scene.frame_set(1)
scene.render.engine = 'BLENDER_EEVEE_NEXT'
scene.render.image_settings.file_format = 'JPEG'
scene.render.image_settings.color_mode = 'RGB'
scene.render.image_settings.compression = 90
scene.render.resolution_x = 800
scene.render.resolution_y = 600
scene.render.pixel_aspect_x = 100.0
scene.render.pixel_aspect_y = 100.0
scene.render.fps = 25
scene.render.dither_intensity = 0.0
scene.render.use_compositing = False
scene.render.use_sequencer = False
scene.render.bake_bias = 0.0
scene.render.use_stamp_time = False
scene.render.use_stamp_date = False
scene.render.use_stamp_frame = False
scene.render.use_stamp_camera = False
scene.render.use_stamp_scene = False
scene.render.use_stamp_filename = False
scene.render.use_stamp_render_time = False
scene.render.stamp_font_size = 0
scene.cycles.use_denoising = False
scene.cycles.samples = 10
scene.cycles.sampling_pattern = 'TABULATED_SOBOL'
scene.cycles.light_sampling_threshold = 0.0
scene.cycles.use_adaptive_sampling = False
scene.cycles.use_light_tree = False
scene.cycles.blur_glossy = 0.0
scene.cycles.volume_bounces = 1
scene.cycles.pixel_filter_type = 'GAUSSIAN'
scene.cycles.sample_clamp_indirect = 0.0
scene.view_settings.view_transform = 'Raw'
bpy.context.view_layer.update()
